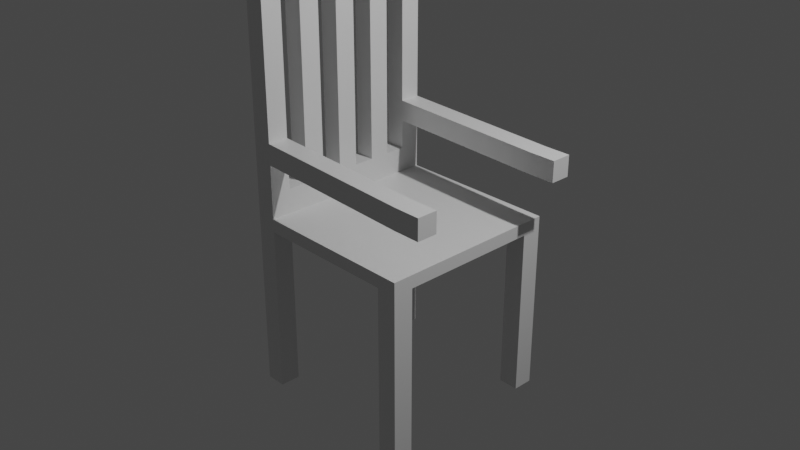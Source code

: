 # Source: chair.blend  (saved by Blender 2.92.15; exported with 4.5.12 LTS)
import bpy
from mathutils import Matrix  # noqa: F401  (used for matrix-valued properties, if any)

bpy.ops.wm.read_factory_settings(use_empty=True)
scene = bpy.context.scene
scene.name = 'Scene'

# ---- collections
col_collection = bpy.data.collections.new('Collection'); scene.collection.children.link(col_collection)

# ---- materials (node trees are filled in below, after node groups)
mat_material = bpy.data.materials.new('Material')
mat_material.alpha_threshold = 0.0
mat_material.use_transparent_shadow = False
mat_material.line_color = (0.0, 0.0, 0.0, 1.0)

# ---- material node trees
mat_material.use_nodes = True; mat_material.node_tree.nodes.clear()
_N = mat_material.node_tree.nodes; _L = mat_material.node_tree.links
n0 = _N.new('ShaderNodeOutputMaterial'); n0.name = 'Material Output'; n0.location = (300, 300)
n1 = _N.new('ShaderNodeBsdfPrincipled'); n1.name = 'Principled BSDF'; n1.location = (10, 300)
n1.distribution = 'GGX'
n1.subsurface_method = 'BURLEY'
n1.inputs[2].default_value = 0.4
n1.inputs[3].default_value = 1.45
n1.inputs[27].default_value = (0.0, 0.0, 0.0, 1.0)
n1.inputs[28].default_value = 1.0
_L.new(n1.outputs[0], n0.inputs[0])
n0.is_active_output = True

# ---- world
world_world = bpy.data.worlds.new('World'); scene.world = world_world
world_world.use_nodes = True; world_world.node_tree.nodes.clear()
_N = world_world.node_tree.nodes; _L = world_world.node_tree.links
n0 = _N.new('ShaderNodeOutputWorld'); n0.name = 'World Output'; n0.location = (300, 300)
n1 = _N.new('ShaderNodeBackground'); n1.name = 'Background'; n1.location = (10, 300)
n1.inputs[0].default_value = (0.05088, 0.05088, 0.05088, 1.0)
_L.new(n1.outputs[0], n0.inputs[0])
n0.is_active_output = True
world_world.color = (0.05088, 0.05088, 0.05088)
world_world.use_sun_shadow = False
world_world.sun_shadow_jitter_overblur = 0.0

# ---- cameras
cam_camera = bpy.data.cameras.new('Camera')
cam_camera.clip_end = 100.0
cam_camera.ortho_scale = 7.314

# ---- lights
light_light = bpy.data.lights.new('Light', 'POINT')
light_light.transmission_factor = 0.0
light_light.energy = 1000.0
light_light.shadow_soft_size = 0.1
light_light.shadow_maximum_resolution = 0.006
light_light.use_absolute_resolution = True

# ---- meshes
me_cube = bpy.data.meshes.new('Cube')
me_cube.from_pydata([(1.0, 1.0, 1.0), (1.0, 1.0, -1.0), (1.0, -1.0, 1.0), (1.0, -1.0, -1.0), (-1.0, 1.0, 1.0), (-1.0, 1.0, -1.0), (-1.0, -1.0, 1.0), (-1.0, -1.0, -1.0), (-1.0, 0.7778, -1.0), (-1.0, 0.5556, -1.0), (-1.0, 0.3333, -1.0), (-1.0, 0.1111, -1.0), (-1.0, -0.1111, -1.0), (-1.0, -0.3333, -1.0), (-1.0, -0.5556, -1.0), (-1.0, -0.7778, -1.0), (0.7778, 1.0, -1.0), (0.5556, 1.0, -1.0), (0.3333, 1.0, -1.0), (0.1111, 1.0, -1.0), (-0.1111, 1.0, -1.0), (-0.3333, 1.0, -1.0), (-0.5556, 1.0, -1.0), (-0.7778, 1.0, -1.0), (-0.7778, -1.0, -1.0), (-0.5556, -1.0, -1.0), (-0.3333, -1.0, -1.0), (-0.1111, -1.0, -1.0), (0.1111, -1.0, -1.0), (0.3333, -1.0, -1.0), (0.5556, -1.0, -1.0), (0.7778, -1.0, -1.0), (1.0, -0.7778, -1.0), (1.0, -0.5556, -1.0), (1.0, -0.3333, -1.0), (1.0, -0.1111, -1.0), (1.0, 0.1111, -1.0), (1.0, 0.3333, -1.0), (1.0, 0.5556, -1.0), (1.0, 0.7778, -1.0), (-0.7778, 0.7778, -1.0), (-0.7778, 0.5556, -1.0), (-0.7778, 0.3333, -1.0), (-0.7778, 0.1111, -1.0), (-0.7778, -0.1111, -1.0), (-0.7778, -0.3333, -1.0), (-0.7778, -0.5556, -1.0), (-0.7778, -0.7778, -1.0), (-0.5556, 0.7778, -1.0), (-0.5556, 0.5556, -1.0), (-0.5556, 0.3333, -1.0), (-0.5556, 0.1111, -1.0), (-0.5556, -0.1111, -1.0), (-0.5556, -0.3333, -1.0), (-0.5556, -0.5556, -1.0), (-0.5556, -0.7778, -1.0), (-0.3333, 0.7778, -1.0), (-0.3333, 0.5556, -1.0), (-0.3333, 0.3333, -1.0), (-0.3333, 0.1111, -1.0), (-0.3333, -0.1111, -1.0), (-0.3333, -0.3333, -1.0), (-0.3333, -0.5556, -1.0), (-0.3333, -0.7778, -1.0), (-0.1111, 0.7778, -1.0), (-0.1111, 0.5556, -1.0), (-0.1111, 0.3333, -1.0), (-0.1111, 0.1111, -1.0), (-0.1111, -0.1111, -1.0), (-0.1111, -0.3333, -1.0), (-0.1111, -0.5556, -1.0), (-0.1111, -0.7778, -1.0), (0.1111, 0.7778, -1.0), (0.1111, 0.5556, -1.0), (0.1111, 0.3333, -1.0), (0.1111, 0.1111, -1.0), (0.1111, -0.1111, -1.0), (0.1111, -0.3333, -1.0), (0.1111, -0.5556, -1.0), (0.1111, -0.7778, -1.0), (0.3333, 0.7778, -1.0), (0.3333, 0.5556, -1.0), (0.3333, 0.3333, -1.0), (0.3333, 0.1111, -1.0), (0.3333, -0.1111, -1.0), (0.3333, -0.3333, -1.0), (0.3333, -0.5556, -1.0), (0.3333, -0.7778, -1.0), (0.5556, 0.7778, -1.0), (0.5556, 0.5556, -1.0), (0.5556, 0.3333, -1.0), (0.5556, 0.1111, -1.0), (0.5556, -0.1111, -1.0), (0.5556, -0.3333, -1.0), (0.5556, -0.5556, -1.0), (0.5556, -0.7778, -1.0), (0.7778, 0.7778, -1.0), (0.7778, 0.5556, -1.0), (0.7778, 0.3333, -1.0), (0.7778, 0.1111, -1.0), (0.7778, -0.1111, -1.0), (0.7778, -0.3333, -1.0), (0.7778, -0.5556, -1.0), (0.7778, -0.7778, -1.0), (-1.0, -0.7778, -27.05), (-1.0, -1.0, -27.05), (-0.7778, 1.0, -27.05), (-1.0, 1.0, -27.05), (0.7778, -1.0, -27.05), (1.0, -1.0, -27.05), (1.0, 0.7778, -27.05), (1.0, 1.0, -27.05), (-1.0, 0.7778, -27.05), (0.7778, 1.0, -27.05), (-0.7778, -1.0, -27.05), (1.0, -0.7778, -27.05), (-0.7778, -0.7778, -27.05), (-0.7778, 0.7778, -27.05), (0.7778, -0.7778, -27.05), (0.7778, 0.7778, -27.05), (0.7778, -1.0, 1.0), (0.5556, -1.0, 1.0), (0.3333, -1.0, 1.0), (0.1111, -1.0, 1.0), (-0.1111, -1.0, 1.0), (-0.3333, -1.0, 1.0), (-0.5556, -1.0, 1.0), (-0.7778, -1.0, 1.0), (1.0, 0.7778, 1.0), (1.0, 0.5556, 1.0), (1.0, 0.3333, 1.0), (1.0, 0.1111, 1.0), (1.0, -0.1111, 1.0), (1.0, -0.3333, 1.0), (1.0, -0.5556, 1.0), (1.0, -0.7778, 1.0), (-1.0, -0.7778, 1.0), (-1.0, -0.5556, 1.0), (-1.0, -0.3333, 1.0), (-1.0, -0.1111, 1.0), (-1.0, 0.1111, 1.0), (-1.0, 0.3333, 1.0), (-1.0, 0.5556, 1.0), (-1.0, 0.7778, 1.0), (-0.7778, 1.0, 1.0), (-0.5556, 1.0, 1.0), (-0.3333, 1.0, 1.0), (-0.1111, 1.0, 1.0), (0.1111, 1.0, 1.0), (0.3333, 1.0, 1.0), (0.5556, 1.0, 1.0), (0.7778, 1.0, 1.0), (0.7778, 0.7778, 1.0), (0.7778, 0.5556, 1.0), (0.7778, 0.3333, 1.0), (0.7778, 0.1111, 1.0), (0.7778, -0.1111, 1.0), (0.7778, -0.3333, 1.0), (0.7778, -0.5556, 1.0), (0.7778, -0.7778, 1.0), (0.5556, 0.7778, 1.0), (0.5556, 0.5556, 1.0), (0.5556, 0.3333, 1.0), (0.5556, 0.1111, 1.0), (0.5556, -0.1111, 1.0), (0.5556, -0.3333, 1.0), (0.5556, -0.5556, 1.0), (0.5556, -0.7778, 1.0), (0.3333, 0.7778, 1.0), (0.3333, 0.5556, 1.0), (0.3333, 0.3333, 1.0), (0.3333, 0.1111, 1.0), (0.3333, -0.1111, 1.0), (0.3333, -0.3333, 1.0), (0.3333, -0.5556, 1.0), (0.3333, -0.7778, 1.0), (0.1111, 0.7778, 1.0), (0.1111, 0.5556, 1.0), (0.1111, 0.3333, 1.0), (0.1111, 0.1111, 1.0), (0.1111, -0.1111, 1.0), (0.1111, -0.3333, 1.0), (0.1111, -0.5556, 1.0), (0.1111, -0.7778, 1.0), (-0.1111, 0.7778, 1.0), (-0.1111, 0.5556, 1.0), (-0.1111, 0.3333, 1.0), (-0.1111, 0.1111, 1.0), (-0.1111, -0.1111, 1.0), (-0.1111, -0.3333, 1.0), (-0.1111, -0.5556, 1.0), (-0.1111, -0.7778, 1.0), (-0.3333, 0.7778, 1.0), (-0.3333, 0.5556, 1.0), (-0.3333, 0.3333, 1.0), (-0.3333, 0.1111, 1.0), (-0.3333, -0.1111, 1.0), (-0.3333, -0.3333, 1.0), (-0.3333, -0.5556, 1.0), (-0.3333, -0.7778, 1.0), (-0.5556, 0.7778, 1.0), (-0.5556, 0.5556, 1.0), (-0.5556, 0.3333, 1.0), (-0.5556, 0.1111, 1.0), (-0.5556, -0.1111, 1.0), (-0.5556, -0.3333, 1.0), (-0.5556, -0.5556, 1.0), (-0.5556, -0.7778, 1.0), (-0.7778, 0.7778, 1.0), (-0.7778, 0.5556, 1.0), (-0.7778, 0.3333, 1.0), (-0.7778, 0.1111, 1.0), (-0.7778, -0.1111, 1.0), (-0.7778, -0.3333, 1.0), (-0.7778, -0.5556, 1.0), (-0.7778, -0.7778, 1.0), (-0.7778, -1.0, 4.814), (-1.0, -1.0, 4.814), (-1.0, 0.7778, 4.814), (-1.0, 1.0, 4.814), (-1.0, -0.7778, 4.814), (-1.0, -0.5556, 4.814), (-1.0, -0.3333, 4.814), (-1.0, -0.1111, 4.814), (-1.0, 0.1111, 4.814), (-1.0, 0.3333, 4.814), (-1.0, 0.5556, 4.814), (-0.7778, 1.0, 4.814), (-0.7778, -0.7778, 4.814), (-0.7778, 0.7778, 4.814), (-0.7778, 0.5556, 4.814), (-0.7778, 0.3333, 4.814), (-0.7778, 0.1111, 4.814), (-0.7778, -0.1111, 4.814), (-0.7778, -0.3333, 4.814), (-0.7778, -0.5556, 4.814), (-0.7778, -1.0, 9.3), (-1.0, -1.0, 9.3), (-1.0, 0.7778, 9.3), (-1.0, 1.0, 9.3), (-1.0, -0.7778, 9.3), (-1.0, -0.5556, 9.3), (-1.0, -0.3333, 9.3), (-1.0, -0.1111, 9.3), (-1.0, 0.1111, 9.3), (-1.0, 0.3333, 9.3), (-1.0, 0.5556, 9.3), (-0.7778, 1.0, 9.3), (-0.7778, -0.7778, 9.3), (-0.7778, 0.7778, 9.3), (-0.7778, 0.5556, 9.3), (-0.7778, 0.3333, 9.3), (-0.7778, 0.1111, 9.3), (-0.7778, -0.1111, 9.3), (-0.7778, -0.3333, 9.3), (-0.7778, -0.5556, 9.3), (-0.7778, -1.0, 12.51), (-1.0, -1.0, 12.51), (-1.0, 0.7778, 12.51), (-1.0, 1.0, 12.51), (-1.0, -0.7778, 12.51), (-1.0, -0.5556, 12.51), (-1.0, -0.3333, 12.51), (-1.0, -0.1111, 12.51), (-1.0, 0.1111, 12.51), (-1.0, 0.3333, 12.51), (-1.0, 0.5556, 12.51), (-0.7778, 1.0, 12.51), (-0.7778, -0.7778, 12.51), (-0.7778, 0.7778, 12.51), (-0.7778, 0.5556, 12.51), (-0.7778, 0.3333, 12.51), (-0.7778, 0.1111, 12.51), (-0.7778, -0.1111, 12.51), (-0.7778, -0.3333, 12.51), (-0.7778, -0.5556, 12.51), (-0.7778, -1.0, 35.3), (-1.0, -1.0, 35.3), (-1.0, 0.7778, 35.3), (-1.0, 1.0, 35.3), (-1.0, -0.7778, 35.3), (-1.0, -0.5556, 35.3), (-1.0, -0.3333, 35.3), (-1.0, -0.1111, 35.3), (-1.0, 0.1111, 35.3), (-1.0, 0.3333, 35.3), (-1.0, 0.5556, 35.3), (-0.7778, 1.0, 35.3), (-0.7778, -0.7778, 35.3), (-0.7778, 0.7778, 35.3), (-0.7778, 0.5556, 35.3), (-0.7778, 0.3333, 35.3), (-0.7778, 0.1111, 35.3), (-0.7778, -0.1111, 35.3), (-0.7778, -0.3333, 35.3), (-0.7778, -0.5556, 35.3), (-0.7778, -1.0, 38.32), (-1.0, -1.0, 38.32), (-1.0, 0.7778, 38.32), (-1.0, 1.0, 38.32), (-1.0, -0.7778, 38.32), (-0.7778, 1.0, 38.32), (-0.7778, -0.7778, 38.32), (-0.7778, 0.7778, 38.32), (-1.0, -0.9494, 35.3), (-0.7778, -0.9494, 35.3), (-1.0, -0.9494, 38.32), (-0.7778, -0.9494, 38.32), (1.081, -0.8433, 9.09), (1.081, -1.066, 9.09), (1.081, 0.9344, 9.09), (1.081, 0.7122, 9.09), (1.081, -0.8433, 12.29), (1.081, -1.066, 12.29), (1.081, 0.9344, 12.29), (1.081, 0.7122, 12.29), (1.364, -0.8433, 9.09), (1.364, -1.066, 9.09), (1.364, 0.9344, 9.09), (1.364, 0.7122, 9.09), (1.364, -0.8433, 12.29), (1.364, -1.066, 12.29), (1.364, 0.9344, 12.29), (1.364, 0.7122, 12.29)], [], [(141, 140, 224, 225), (3, 2, 120, 121, 122, 123, 124, 125, 126, 127, 6, 7, 24, 25, 26, 27, 28, 29, 30, 31), (7, 6, 136, 137, 138, 139, 140, 141, 142, 143, 4, 5, 8, 9, 10, 11, 12, 13, 14, 15), (1, 39, 110, 111), (1, 0, 128, 129, 130, 131, 132, 133, 134, 135, 2, 3, 32, 33, 34, 35, 36, 37, 38, 39), (5, 4, 144, 145, 146, 147, 148, 149, 150, 151, 0, 1, 16, 17, 18, 19, 20, 21, 22, 23), (31, 103, 118, 108), (47, 55, 25, 24), (55, 63, 26, 25), (63, 71, 27, 26), (71, 79, 28, 27), (79, 87, 29, 28), (87, 95, 30, 29), (95, 103, 31, 30), (39, 96, 119, 110), (8, 40, 41, 9), (9, 41, 42, 10), (10, 42, 43, 11), (11, 43, 44, 12), (12, 44, 45, 13), (13, 45, 46, 14), (14, 46, 47, 15), (23, 22, 48, 40), (40, 48, 49, 41), (41, 49, 50, 42), (42, 50, 51, 43), (43, 51, 52, 44), (44, 52, 53, 45), (45, 53, 54, 46), (46, 54, 55, 47), (22, 21, 56, 48), (48, 56, 57, 49), (49, 57, 58, 50), (50, 58, 59, 51), (51, 59, 60, 52), (52, 60, 61, 53), (53, 61, 62, 54), (54, 62, 63, 55), (21, 20, 64, 56), (56, 64, 65, 57), (57, 65, 66, 58), (58, 66, 67, 59), (59, 67, 68, 60), (60, 68, 69, 61), (61, 69, 70, 62), (62, 70, 71, 63), (20, 19, 72, 64), (64, 72, 73, 65), (65, 73, 74, 66), (66, 74, 75, 67), (67, 75, 76, 68), (68, 76, 77, 69), (69, 77, 78, 70), (70, 78, 79, 71), (19, 18, 80, 72), (72, 80, 81, 73), (73, 81, 82, 74), (74, 82, 83, 75), (75, 83, 84, 76), (76, 84, 85, 77), (77, 85, 86, 78), (78, 86, 87, 79), (18, 17, 88, 80), (80, 88, 89, 81), (81, 89, 90, 82), (82, 90, 91, 83), (83, 91, 92, 84), (84, 92, 93, 85), (85, 93, 94, 86), (86, 94, 95, 87), (17, 16, 96, 88), (88, 96, 97, 89), (89, 97, 98, 90), (90, 98, 99, 91), (91, 99, 100, 92), (92, 100, 101, 93), (93, 101, 102, 94), (94, 102, 103, 95), (103, 32, 115, 118), (96, 39, 38, 97), (97, 38, 37, 98), (98, 37, 36, 99), (99, 36, 35, 100), (100, 35, 34, 101), (101, 34, 33, 102), (102, 33, 32, 103), (118, 115, 109, 108), (104, 116, 114, 105), (107, 106, 117, 112), (113, 111, 110, 119), (96, 16, 113, 119), (15, 47, 116, 104), (8, 5, 107, 112), (40, 8, 112, 117), (16, 1, 111, 113), (24, 7, 105, 114), (32, 3, 109, 115), (47, 24, 114, 116), (7, 15, 104, 105), (3, 31, 108, 109), (23, 40, 117, 106), (5, 23, 106, 107), (135, 159, 120, 2), (159, 167, 121, 120), (167, 175, 122, 121), (175, 183, 123, 122), (183, 191, 124, 123), (191, 199, 125, 124), (199, 207, 126, 125), (207, 215, 127, 126), (0, 151, 152, 128), (128, 152, 153, 129), (129, 153, 154, 130), (130, 154, 155, 131), (131, 155, 156, 132), (132, 156, 157, 133), (133, 157, 158, 134), (134, 158, 159, 135), (151, 150, 160, 152), (152, 160, 161, 153), (153, 161, 162, 154), (154, 162, 163, 155), (155, 163, 164, 156), (156, 164, 165, 157), (157, 165, 166, 158), (158, 166, 167, 159), (150, 149, 168, 160), (160, 168, 169, 161), (161, 169, 170, 162), (162, 170, 171, 163), (163, 171, 172, 164), (164, 172, 173, 165), (165, 173, 174, 166), (166, 174, 175, 167), (149, 148, 176, 168), (168, 176, 177, 169), (169, 177, 178, 170), (170, 178, 179, 171), (171, 179, 180, 172), (172, 180, 181, 173), (173, 181, 182, 174), (174, 182, 183, 175), (148, 147, 184, 176), (176, 184, 185, 177), (177, 185, 186, 178), (178, 186, 187, 179), (179, 187, 188, 180), (180, 188, 189, 181), (181, 189, 190, 182), (182, 190, 191, 183), (147, 146, 192, 184), (184, 192, 193, 185), (185, 193, 194, 186), (186, 194, 195, 187), (187, 195, 196, 188), (188, 196, 197, 189), (189, 197, 198, 190), (190, 198, 199, 191), (146, 145, 200, 192), (192, 200, 201, 193), (193, 201, 202, 194), (194, 202, 203, 195), (195, 203, 204, 196), (196, 204, 205, 197), (197, 205, 206, 198), (198, 206, 207, 199), (145, 144, 208, 200), (200, 208, 209, 201), (201, 209, 210, 202), (202, 210, 211, 203), (203, 211, 212, 204), (204, 212, 213, 205), (205, 213, 214, 206), (206, 214, 215, 207), (127, 215, 228, 216), (214, 213, 234, 235), (140, 139, 223, 224), (213, 212, 233, 234), (139, 138, 222, 223), (212, 211, 232, 233), (4, 143, 218, 219), (138, 137, 221, 222), (227, 219, 239, 247), (220, 217, 237, 240), (229, 218, 226, 230), (223, 233, 253, 243), (231, 225, 224, 232), (233, 232, 252, 253), (233, 223, 222, 234), (219, 218, 238, 239), (235, 221, 220, 228), (215, 214, 235, 228), (142, 141, 225, 226), (208, 144, 227, 229), (6, 127, 216, 217), (209, 208, 229, 230), (143, 142, 226, 218), (136, 6, 217, 220), (210, 209, 230, 231), (144, 4, 219, 227), (137, 136, 220, 221), (211, 210, 231, 232), (237, 236, 256, 257), (248, 268, 312, 308), (245, 251, 271, 265), (247, 239, 259, 267), (250, 246, 266, 270), (234, 222, 242, 254), (235, 234, 254, 255), (216, 228, 248, 236), (221, 235, 255, 241), (222, 221, 241, 242), (229, 227, 247, 249), (228, 220, 240, 248), (218, 229, 249, 238), (224, 223, 243, 244), (230, 226, 246, 250), (231, 230, 250, 251), (225, 231, 251, 245), (217, 216, 236, 237), (226, 225, 245, 246), (232, 224, 244, 252), (264, 263, 283, 284), (275, 274, 294, 295), (261, 275, 295, 281), (262, 261, 281, 282), (273, 272, 292, 293), (252, 244, 264, 272), (267, 269, 315, 314), (239, 238, 258, 259), (243, 253, 273, 263), (251, 250, 270, 271), (240, 237, 257, 260), (254, 242, 262, 274), (253, 252, 272, 273), (242, 241, 261, 262), (241, 255, 275, 261), (255, 254, 274, 275), (244, 243, 263, 264), (248, 240, 260, 268), (238, 249, 269, 258), (246, 245, 265, 266), (279, 278, 298, 299), (278, 289, 305, 304), (290, 286, 285, 291), (292, 284, 283, 293), (294, 282, 281, 295), (268, 260, 280, 288), (258, 269, 289, 278), (266, 265, 285, 286), (270, 266, 286, 290), (267, 259, 279, 287), (265, 271, 291, 285), (256, 268, 288, 276), (257, 256, 276, 277), (272, 264, 284, 292), (269, 267, 287, 289), (259, 258, 278, 279), (263, 273, 293, 283), (271, 270, 290, 291), (260, 257, 277, 280), (274, 262, 282, 294), (302, 300, 297, 296), (301, 299, 298, 303), (288, 280, 300, 302), (289, 287, 301, 303), (287, 279, 299, 301), (280, 277, 297, 300), (277, 276, 296, 297), (276, 288, 302, 296), (304, 305, 307, 306), (289, 303, 307, 305), (303, 298, 306, 307), (298, 278, 304, 306), (311, 310, 318, 319), (314, 315, 323, 322), (236, 248, 308, 309), (269, 249, 311, 315), (268, 256, 313, 312), (256, 236, 309, 313), (247, 267, 314, 310), (249, 247, 310, 311), (317, 316, 320, 321), (319, 318, 322, 323), (313, 309, 317, 321), (310, 314, 322, 318), (312, 313, 321, 320), (309, 308, 316, 317), (315, 311, 319, 323), (308, 312, 320, 316)])
_uv = me_cube.uv_layers.new(name='UVMap')
_uv.uv.foreach_set('vector', [0.625, 0.1667, 0.625, 0.1389, 0.625, 0.1389, 0.625, 0.1667, 0.375, 0.75, 0.625, 0.75, 0.625, 0.7778, 0.625, 0.8056, 0.625, 0.8333, 0.625, 0.8611, 0.625, 0.8889, 0.625, 0.9167, 0.625, 0.9444, 0.625, 0.9722, 0.625, 1.0, 0.375, 1.0, 0.375, 0.9722, 0.375, 0.9444, 0.375, 0.9167, 0.375, 0.8889, 0.375, 0.8611, 0.375, 0.8333, 0.375, 0.8056, 0.375, 0.7778, 0.375, 0.0, 0.625, 0.0, 0.625, 0.02778, 0.625, 0.05556, 0.625, 0.08333, 0.625, 0.1111, 0.625, 0.1389, 0.625, 0.1667, 0.625, 0.1944, 0.625, 0.2222, 0.625, 0.25, 0.375, 0.25, 0.375, 0.2222, 0.375, 0.1944, 0.375, 0.1667, 0.375, 0.1389, 0.375, 0.1111, 0.375, 0.08333, 0.375, 0.05556, 0.375, 0.02778, 0.375, 0.5, 0.375, 0.5278, 0.375, 0.5278, 0.375, 0.5, 0.375, 0.5, 0.625, 0.5, 0.625, 0.5278, 0.625, 0.5556, 0.625, 0.5833, 0.625, 0.6111, 0.625, 0.6389, 0.625, 0.6667, 0.625, 0.6944, 0.625, 0.7222, 0.625, 0.75, 0.375, 0.75, 0.375, 0.7222, 0.375, 0.6944, 0.375, 0.6667, 0.375, 0.6389, 0.375, 0.6111, 0.375, 0.5833, 0.375, 0.5556, 0.375, 0.5278, 0.375, 0.25, 0.625, 0.25, 0.625, 0.2778, 0.625, 0.3056, 0.625, 0.3333, 0.625, 0.3611, 0.625, 0.3889, 0.625, 0.4167, 0.625, 0.4444, 0.625, 0.4722, 0.625, 0.5, 0.375, 0.5, 0.375, 0.4722, 0.375, 0.4444, 0.375, 0.4167, 0.375, 0.3889, 0.375, 0.3611, 0.375, 0.3333, 0.375, 0.3056, 0.375, 0.2778, 0.3472, 0.75, 0.3472, 0.7222, 0.3472, 0.7222, 0.3472, 0.75, 0.1528, 0.7222, 0.1806, 0.7222, 0.1806, 0.75, 0.1528, 0.75, 0.1806, 0.7222, 0.2083, 0.7222, 0.2083, 0.75, 0.1806, 0.75, 0.2083, 0.7222, 0.2361, 0.7222, 0.2361, 0.75, 0.2083, 0.75, 0.2361, 0.7222, 0.2639, 0.7222, 0.2639, 0.75, 0.2361, 0.75, 0.2639, 0.7222, 0.2917, 0.7222, 0.2917, 0.75, 0.2639, 0.75, 0.2917, 0.7222, 0.3194, 0.7222, 0.3194, 0.75, 0.2917, 0.75, 0.3194, 0.7222, 0.3472, 0.7222, 0.3472, 0.75, 0.3194, 0.75, 0.375, 0.5278, 0.3472, 0.5278, 0.3472, 0.5278, 0.375, 0.5278, 0.125, 0.5278, 0.1528, 0.5278, 0.1528, 0.5556, 0.125, 0.5556, 0.125, 0.5556, 0.1528, 0.5556, 0.1528, 0.5833, 0.125, 0.5833, 0.125, 0.5833, 0.1528, 0.5833, 0.1528, 0.6111, 0.125, 0.6111, 0.125, 0.6111, 0.1528, 0.6111, 0.1528, 0.6389, 0.125, 0.6389, 0.125, 0.6389, 0.1528, 0.6389, 0.1528, 0.6667, 0.125, 0.6667, 0.125, 0.6667, 0.1528, 0.6667, 0.1528, 0.6944, 0.125, 0.6944, 0.125, 0.6944, 0.1528, 0.6944, 0.1528, 0.7222, 0.125, 0.7222, 0.1528, 0.5, 0.1806, 0.5, 0.1806, 0.5278, 0.1528, 0.5278, 0.1528, 0.5278, 0.1806, 0.5278, 0.1806, 0.5556, 0.1528, 0.5556, 0.1528, 0.5556, 0.1806, 0.5556, 0.1806, 0.5833, 0.1528, 0.5833, 0.1528, 0.5833, 0.1806, 0.5833, 0.1806, 0.6111, 0.1528, 0.6111, 0.1528, 0.6111, 0.1806, 0.6111, 0.1806, 0.6389, 0.1528, 0.6389, 0.1528, 0.6389, 0.1806, 0.6389, 0.1806, 0.6667, 0.1528, 0.6667, 0.1528, 0.6667, 0.1806, 0.6667, 0.1806, 0.6944, 0.1528, 0.6944, 0.1528, 0.6944, 0.1806, 0.6944, 0.1806, 0.7222, 0.1528, 0.7222, 0.1806, 0.5, 0.2083, 0.5, 0.2083, 0.5278, 0.1806, 0.5278, 0.1806, 0.5278, 0.2083, 0.5278, 0.2083, 0.5556, 0.1806, 0.5556, 0.1806, 0.5556, 0.2083, 0.5556, 0.2083, 0.5833, 0.1806, 0.5833, 0.1806, 0.5833, 0.2083, 0.5833, 0.2083, 0.6111, 0.1806, 0.6111, 0.1806, 0.6111, 0.2083, 0.6111, 0.2083, 0.6389, 0.1806, 0.6389, 0.1806, 0.6389, 0.2083, 0.6389, 0.2083, 0.6667, 0.1806, 0.6667, 0.1806, 0.6667, 0.2083, 0.6667, 0.2083, 0.6944, 0.1806, 0.6944, 0.1806, 0.6944, 0.2083, 0.6944, 0.2083, 0.7222, 0.1806, 0.7222, 0.2083, 0.5, 0.2361, 0.5, 0.2361, 0.5278, 0.2083, 0.5278, 0.2083, 0.5278, 0.2361, 0.5278, 0.2361, 0.5556, 0.2083, 0.5556, 0.2083, 0.5556, 0.2361, 0.5556, 0.2361, 0.5833, 0.2083, 0.5833, 0.2083, 0.5833, 0.2361, 0.5833, 0.2361, 0.6111, 0.2083, 0.6111, 0.2083, 0.6111, 0.2361, 0.6111, 0.2361, 0.6389, 0.2083, 0.6389, 0.2083, 0.6389, 0.2361, 0.6389, 0.2361, 0.6667, 0.2083, 0.6667, 0.2083, 0.6667, 0.2361, 0.6667, 0.2361, 0.6944, 0.2083, 0.6944, 0.2083, 0.6944, 0.2361, 0.6944, 0.2361, 0.7222, 0.2083, 0.7222, 0.2361, 0.5, 0.2639, 0.5, 0.2639, 0.5278, 0.2361, 0.5278, 0.2361, 0.5278, 0.2639, 0.5278, 0.2639, 0.5556, 0.2361, 0.5556, 0.2361, 0.5556, 0.2639, 0.5556, 0.2639, 0.5833, 0.2361, 0.5833, 0.2361, 0.5833, 0.2639, 0.5833, 0.2639, 0.6111, 0.2361, 0.6111, 0.2361, 0.6111, 0.2639, 0.6111, 0.2639, 0.6389, 0.2361, 0.6389, 0.2361, 0.6389, 0.2639, 0.6389, 0.2639, 0.6667, 0.2361, 0.6667, 0.2361, 0.6667, 0.2639, 0.6667, 0.2639, 0.6944, 0.2361, 0.6944, 0.2361, 0.6944, 0.2639, 0.6944, 0.2639, 0.7222, 0.2361, 0.7222, 0.2639, 0.5, 0.2917, 0.5, 0.2917, 0.5278, 0.2639, 0.5278, 0.2639, 0.5278, 0.2917, 0.5278, 0.2917, 0.5556, 0.2639, 0.5556, 0.2639, 0.5556, 0.2917, 0.5556, 0.2917, 0.5833, 0.2639, 0.5833, 0.2639, 0.5833, 0.2917, 0.5833, 0.2917, 0.6111, 0.2639, 0.6111, 0.2639, 0.6111, 0.2917, 0.6111, 0.2917, 0.6389, 0.2639, 0.6389, 0.2639, 0.6389, 0.2917, 0.6389, 0.2917, 0.6667, 0.2639, 0.6667, 0.2639, 0.6667, 0.2917, 0.6667, 0.2917, 0.6944, 0.2639, 0.6944, 0.2639, 0.6944, 0.2917, 0.6944, 0.2917, 0.7222, 0.2639, 0.7222, 0.2917, 0.5, 0.3194, 0.5, 0.3194, 0.5278, 0.2917, 0.5278, 0.2917, 0.5278, 0.3194, 0.5278, 0.3194, 0.5556, 0.2917, 0.5556, 0.2917, 0.5556, 0.3194, 0.5556, 0.3194, 0.5833, 0.2917, 0.5833, 0.2917, 0.5833, 0.3194, 0.5833, 0.3194, 0.6111, 0.2917, 0.6111, 0.2917, 0.6111, 0.3194, 0.6111, 0.3194, 0.6389, 0.2917, 0.6389, 0.2917, 0.6389, 0.3194, 0.6389, 0.3194, 0.6667, 0.2917, 0.6667, 0.2917, 0.6667, 0.3194, 0.6667, 0.3194, 0.6944, 0.2917, 0.6944, 0.2917, 0.6944, 0.3194, 0.6944, 0.3194, 0.7222, 0.2917, 0.7222, 0.3194, 0.5, 0.3472, 0.5, 0.3472, 0.5278, 0.3194, 0.5278, 0.3194, 0.5278, 0.3472, 0.5278, 0.3472, 0.5556, 0.3194, 0.5556, 0.3194, 0.5556, 0.3472, 0.5556, 0.3472, 0.5833, 0.3194, 0.5833, 0.3194, 0.5833, 0.3472, 0.5833, 0.3472, 0.6111, 0.3194, 0.6111, 0.3194, 0.6111, 0.3472, 0.6111, 0.3472, 0.6389, 0.3194, 0.6389, 0.3194, 0.6389, 0.3472, 0.6389, 0.3472, 0.6667, 0.3194, 0.6667, 0.3194, 0.6667, 0.3472, 0.6667, 0.3472, 0.6944, 0.3194, 0.6944, 0.3194, 0.6944, 0.3472, 0.6944, 0.3472, 0.7222, 0.3194, 0.7222, 0.3472, 0.7222, 0.375, 0.7222, 0.375, 0.7222, 0.3472, 0.7222, 0.3472, 0.5278, 0.375, 0.5278, 0.375, 0.5556, 0.3472, 0.5556, 0.3472, 0.5556, 0.375, 0.5556, 0.375, 0.5833, 0.3472, 0.5833, 0.3472, 0.5833, 0.375, 0.5833, 0.375, 0.6111, 0.3472, 0.6111, 0.3472, 0.6111, 0.375, 0.6111, 0.375, 0.6389, 0.3472, 0.6389, 0.3472, 0.6389, 0.375, 0.6389, 0.375, 0.6667, 0.3472, 0.6667, 0.3472, 0.6667, 0.375, 0.6667, 0.375, 0.6944, 0.3472, 0.6944, 0.3472, 0.6944, 0.375, 0.6944, 0.375, 0.7222, 0.3472, 0.7222, 0.3472, 0.7222, 0.375, 0.7222, 0.375, 0.75, 0.3472, 0.75, 0.125, 0.7222, 0.1528, 0.7222, 0.1528, 0.75, 0.125, 0.75, 0.125, 0.5, 0.1528, 0.5, 0.1528, 0.5278, 0.125, 0.5278, 0.3472, 0.5, 0.375, 0.5, 0.375, 0.5278, 0.3472, 0.5278, 0.3472, 0.5278, 0.3472, 0.5, 0.3472, 0.5, 0.3472, 0.5278, 0.125, 0.7222, 0.1528, 0.7222, 0.1528, 0.7222, 0.125, 0.7222, 0.375, 0.2222, 0.375, 0.25, 0.375, 0.25, 0.375, 0.2222, 0.1528, 0.5278, 0.125, 0.5278, 0.125, 0.5278, 0.1528, 0.5278, 0.375, 0.4722, 0.375, 0.5, 0.375, 0.5, 0.375, 0.4722, 0.375, 0.9722, 0.375, 1.0, 0.375, 1.0, 0.375, 0.9722, 0.375, 0.7222, 0.375, 0.75, 0.375, 0.75, 0.375, 0.7222, 0.1528, 0.7222, 0.1528, 0.75, 0.1528, 0.75, 0.1528, 0.7222, 0.375, 0.0, 0.375, 0.02778, 0.375, 0.02778, 0.375, 0.0, 0.375, 0.75, 0.375, 0.7778, 0.375, 0.7778, 0.375, 0.75, 0.1528, 0.5, 0.1528, 0.5278, 0.1528, 0.5278, 0.1528, 0.5, 0.375, 0.25, 0.375, 0.2778, 0.375, 0.2778, 0.375, 0.25, 0.625, 0.7222, 0.6528, 0.7222, 0.6528, 0.75, 0.625, 0.75, 0.6528, 0.7222, 0.6806, 0.7222, 0.6806, 0.75, 0.6528, 0.75, 0.6806, 0.7222, 0.7083, 0.7222, 0.7083, 0.75, 0.6806, 0.75, 0.7083, 0.7222, 0.7361, 0.7222, 0.7361, 0.75, 0.7083, 0.75, 0.7361, 0.7222, 0.7639, 0.7222, 0.7639, 0.75, 0.7361, 0.75, 0.7639, 0.7222, 0.7917, 0.7222, 0.7917, 0.75, 0.7639, 0.75, 0.7917, 0.7222, 0.8194, 0.7222, 0.8194, 0.75, 0.7917, 0.75, 0.8194, 0.7222, 0.8472, 0.7222, 0.8472, 0.75, 0.8194, 0.75, 0.625, 0.5, 0.6528, 0.5, 0.6528, 0.5278, 0.625, 0.5278, 0.625, 0.5278, 0.6528, 0.5278, 0.6528, 0.5556, 0.625, 0.5556, 0.625, 0.5556, 0.6528, 0.5556, 0.6528, 0.5833, 0.625, 0.5833, 0.625, 0.5833, 0.6528, 0.5833, 0.6528, 0.6111, 0.625, 0.6111, 0.625, 0.6111, 0.6528, 0.6111, 0.6528, 0.6389, 0.625, 0.6389, 0.625, 0.6389, 0.6528, 0.6389, 0.6528, 0.6667, 0.625, 0.6667, 0.625, 0.6667, 0.6528, 0.6667, 0.6528, 0.6944, 0.625, 0.6944, 0.625, 0.6944, 0.6528, 0.6944, 0.6528, 0.7222, 0.625, 0.7222, 0.6528, 0.5, 0.6806, 0.5, 0.6806, 0.5278, 0.6528, 0.5278, 0.6528, 0.5278, 0.6806, 0.5278, 0.6806, 0.5556, 0.6528, 0.5556, 0.6528, 0.5556, 0.6806, 0.5556, 0.6806, 0.5833, 0.6528, 0.5833, 0.6528, 0.5833, 0.6806, 0.5833, 0.6806, 0.6111, 0.6528, 0.6111, 0.6528, 0.6111, 0.6806, 0.6111, 0.6806, 0.6389, 0.6528, 0.6389, 0.6528, 0.6389, 0.6806, 0.6389, 0.6806, 0.6667, 0.6528, 0.6667, 0.6528, 0.6667, 0.6806, 0.6667, 0.6806, 0.6944, 0.6528, 0.6944, 0.6528, 0.6944, 0.6806, 0.6944, 0.6806, 0.7222, 0.6528, 0.7222, 0.6806, 0.5, 0.7083, 0.5, 0.7083, 0.5278, 0.6806, 0.5278, 0.6806, 0.5278, 0.7083, 0.5278, 0.7083, 0.5556, 0.6806, 0.5556, 0.6806, 0.5556, 0.7083, 0.5556, 0.7083, 0.5833, 0.6806, 0.5833, 0.6806, 0.5833, 0.7083, 0.5833, 0.7083, 0.6111, 0.6806, 0.6111, 0.6806, 0.6111, 0.7083, 0.6111, 0.7083, 0.6389, 0.6806, 0.6389, 0.6806, 0.6389, 0.7083, 0.6389, 0.7083, 0.6667, 0.6806, 0.6667, 0.6806, 0.6667, 0.7083, 0.6667, 0.7083, 0.6944, 0.6806, 0.6944, 0.6806, 0.6944, 0.7083, 0.6944, 0.7083, 0.7222, 0.6806, 0.7222, 0.7083, 0.5, 0.7361, 0.5, 0.7361, 0.5278, 0.7083, 0.5278, 0.7083, 0.5278, 0.7361, 0.5278, 0.7361, 0.5556, 0.7083, 0.5556, 0.7083, 0.5556, 0.7361, 0.5556, 0.7361, 0.5833, 0.7083, 0.5833, 0.7083, 0.5833, 0.7361, 0.5833, 0.7361, 0.6111, 0.7083, 0.6111, 0.7083, 0.6111, 0.7361, 0.6111, 0.7361, 0.6389, 0.7083, 0.6389, 0.7083, 0.6389, 0.7361, 0.6389, 0.7361, 0.6667, 0.7083, 0.6667, 0.7083, 0.6667, 0.7361, 0.6667, 0.7361, 0.6944, 0.7083, 0.6944, 0.7083, 0.6944, 0.7361, 0.6944, 0.7361, 0.7222, 0.7083, 0.7222, 0.7361, 0.5, 0.7639, 0.5, 0.7639, 0.5278, 0.7361, 0.5278, 0.7361, 0.5278, 0.7639, 0.5278, 0.7639, 0.5556, 0.7361, 0.5556, 0.7361, 0.5556, 0.7639, 0.5556, 0.7639, 0.5833, 0.7361, 0.5833, 0.7361, 0.5833, 0.7639, 0.5833, 0.7639, 0.6111, 0.7361, 0.6111, 0.7361, 0.6111, 0.7639, 0.6111, 0.7639, 0.6389, 0.7361, 0.6389, 0.7361, 0.6389, 0.7639, 0.6389, 0.7639, 0.6667, 0.7361, 0.6667, 0.7361, 0.6667, 0.7639, 0.6667, 0.7639, 0.6944, 0.7361, 0.6944, 0.7361, 0.6944, 0.7639, 0.6944, 0.7639, 0.7222, 0.7361, 0.7222, 0.7639, 0.5, 0.7917, 0.5, 0.7917, 0.5278, 0.7639, 0.5278, 0.7639, 0.5278, 0.7917, 0.5278, 0.7917, 0.5556, 0.7639, 0.5556, 0.7639, 0.5556, 0.7917, 0.5556, 0.7917, 0.5833, 0.7639, 0.5833, 0.7639, 0.5833, 0.7917, 0.5833, 0.7917, 0.6111, 0.7639, 0.6111, 0.7639, 0.6111, 0.7917, 0.6111, 0.7917, 0.6389, 0.7639, 0.6389, 0.7639, 0.6389, 0.7917, 0.6389, 0.7917, 0.6667, 0.7639, 0.6667, 0.7639, 0.6667, 0.7917, 0.6667, 0.7917, 0.6944, 0.7639, 0.6944, 0.7639, 0.6944, 0.7917, 0.6944, 0.7917, 0.7222, 0.7639, 0.7222, 0.7917, 0.5, 0.8194, 0.5, 0.8194, 0.5278, 0.7917, 0.5278, 0.7917, 0.5278, 0.8194, 0.5278, 0.8194, 0.5556, 0.7917, 0.5556, 0.7917, 0.5556, 0.8194, 0.5556, 0.8194, 0.5833, 0.7917, 0.5833, 0.7917, 0.5833, 0.8194, 0.5833, 0.8194, 0.6111, 0.7917, 0.6111, 0.7917, 0.6111, 0.8194, 0.6111, 0.8194, 0.6389, 0.7917, 0.6389, 0.7917, 0.6389, 0.8194, 0.6389, 0.8194, 0.6667, 0.7917, 0.6667, 0.7917, 0.6667, 0.8194, 0.6667, 0.8194, 0.6944, 0.7917, 0.6944, 0.7917, 0.6944, 0.8194, 0.6944, 0.8194, 0.7222, 0.7917, 0.7222, 0.8194, 0.5, 0.8472, 0.5, 0.8472, 0.5278, 0.8194, 0.5278, 0.8194, 0.5278, 0.8472, 0.5278, 0.8472, 0.5556, 0.8194, 0.5556, 0.8194, 0.5556, 0.8472, 0.5556, 0.8472, 0.5833, 0.8194, 0.5833, 0.8194, 0.5833, 0.8472, 0.5833, 0.8472, 0.6111, 0.8194, 0.6111, 0.8194, 0.6111, 0.8472, 0.6111, 0.8472, 0.6389, 0.8194, 0.6389, 0.8194, 0.6389, 0.8472, 0.6389, 0.8472, 0.6667, 0.8194, 0.6667, 0.8194, 0.6667, 0.8472, 0.6667, 0.8472, 0.6944, 0.8194, 0.6944, 0.8194, 0.6944, 0.8472, 0.6944, 0.8472, 0.7222, 0.8194, 0.7222, 0.8472, 0.75, 0.8472, 0.7222, 0.8472, 0.7222, 0.8472, 0.75, 0.8472, 0.6944, 0.8472, 0.6667, 0.8472, 0.6667, 0.8472, 0.6944, 0.625, 0.1389, 0.625, 0.1111, 0.625, 0.1111, 0.625, 0.1389, 0.8472, 0.6667, 0.8472, 0.6389, 0.8472, 0.6389, 0.8472, 0.6667, 0.625, 0.1111, 0.625, 0.08333, 0.625, 0.08333, 0.625, 0.1111, 0.8472, 0.6389, 0.8472, 0.6111, 0.8472, 0.6111, 0.8472, 0.6389, 0.625, 0.25, 0.625, 0.2222, 0.625, 0.2222, 0.625, 0.25, 0.625, 0.08333, 0.625, 0.05556, 0.625, 0.05556, 0.625, 0.08333, 0.625, 0.2778, 0.625, 0.25, 0.625, 0.25, 0.625, 0.2778, 0.625, 0.02778, 0.625, 0.0, 0.625, 0.0, 0.625, 0.02778, 0.8472, 0.5278, 0.875, 0.5278, 0.875, 0.5556, 0.8472, 0.5556, 0.875, 0.6389, 0.8472, 0.6389, 0.8472, 0.6389, 0.875, 0.6389, 0.8472, 0.5833, 0.875, 0.5833, 0.875, 0.6111, 0.8472, 0.6111, 0.8472, 0.6389, 0.8472, 0.6111, 0.8472, 0.6111, 0.8472, 0.6389, 0.8472, 0.6389, 0.875, 0.6389, 0.875, 0.6667, 0.8472, 0.6667, 0.625, 0.25, 0.625, 0.2222, 0.625, 0.2222, 0.625, 0.25, 0.8472, 0.6944, 0.875, 0.6944, 0.875, 0.7222, 0.8472, 0.7222, 0.8472, 0.7222, 0.8472, 0.6944, 0.8472, 0.6944, 0.8472, 0.7222, 0.625, 0.1944, 0.625, 0.1667, 0.625, 0.1667, 0.625, 0.1944, 0.8472, 0.5278, 0.8472, 0.5, 0.8472, 0.5, 0.8472, 0.5278, 0.625, 1.0, 0.625, 0.9722, 0.625, 0.9722, 0.625, 1.0, 0.8472, 0.5556, 0.8472, 0.5278, 0.8472, 0.5278, 0.8472, 0.5556, 0.625, 0.2222, 0.625, 0.1944, 0.625, 0.1944, 0.625, 0.2222, 0.625, 0.02778, 0.625, 0.0, 0.625, 0.0, 0.625, 0.02778, 0.8472, 0.5833, 0.8472, 0.5556, 0.8472, 0.5556, 0.8472, 0.5833, 0.625, 0.2778, 0.625, 0.25, 0.625, 0.25, 0.625, 0.2778, 0.625, 0.05556, 0.625, 0.02778, 0.625, 0.02778, 0.625, 0.05556, 0.8472, 0.6111, 0.8472, 0.5833, 0.8472, 0.5833, 0.8472, 0.6111, 0.625, 1.0, 0.625, 0.9722, 0.625, 0.9722, 0.625, 1.0, 0.8472, 0.7222, 0.8472, 0.7222, 0.8472, 0.7222, 0.8472, 0.7222, 0.875, 0.5833, 0.8472, 0.5833, 0.8472, 0.5833, 0.875, 0.5833, 0.625, 0.2778, 0.625, 0.25, 0.625, 0.25, 0.625, 0.2778, 0.8472, 0.5556, 0.875, 0.5556, 0.875, 0.5556, 0.8472, 0.5556, 0.8472, 0.6667, 0.875, 0.6667, 0.875, 0.6667, 0.8472, 0.6667, 0.8472, 0.6944, 0.8472, 0.6667, 0.8472, 0.6667, 0.8472, 0.6944, 0.8472, 0.75, 0.8472, 0.7222, 0.8472, 0.7222, 0.8472, 0.75, 0.875, 0.6944, 0.8472, 0.6944, 0.8472, 0.6944, 0.875, 0.6944, 0.625, 0.08333, 0.625, 0.05556, 0.625, 0.05556, 0.625, 0.08333, 0.8472, 0.5278, 0.8472, 0.5, 0.8472, 0.5, 0.8472, 0.5278, 0.8472, 0.7222, 0.875, 0.7222, 0.875, 0.7222, 0.8472, 0.7222, 0.875, 0.5278, 0.8472, 0.5278, 0.8472, 0.5278, 0.875, 0.5278, 0.625, 0.1389, 0.625, 0.1111, 0.625, 0.1111, 0.625, 0.1389, 0.8472, 0.5556, 0.875, 0.5556, 0.875, 0.5556, 0.8472, 0.5556, 0.8472, 0.5833, 0.8472, 0.5556, 0.8472, 0.5556, 0.8472, 0.5833, 0.875, 0.5833, 0.8472, 0.5833, 0.8472, 0.5833, 0.875, 0.5833, 0.625, 1.0, 0.625, 0.9722, 0.625, 0.9722, 0.625, 1.0, 0.625, 0.1944, 0.625, 0.1667, 0.625, 0.1667, 0.625, 0.1944, 0.8472, 0.6111, 0.875, 0.6111, 0.875, 0.6111, 0.8472, 0.6111, 0.625, 0.1389, 0.625, 0.1111, 0.625, 0.1111, 0.625, 0.1389, 0.8472, 0.6944, 0.8472, 0.6667, 0.8472, 0.6667, 0.8472, 0.6944, 0.875, 0.6944, 0.8472, 0.6944, 0.8472, 0.6944, 0.875, 0.6944, 0.625, 0.08333, 0.625, 0.05556, 0.625, 0.05556, 0.625, 0.08333, 0.8472, 0.6389, 0.8472, 0.6111, 0.8472, 0.6111, 0.8472, 0.6389, 0.8472, 0.6111, 0.875, 0.6111, 0.875, 0.6111, 0.8472, 0.6111, 0.8472, 0.5, 0.8472, 0.5278, 0.8472, 0.5278, 0.8472, 0.5, 0.625, 0.25, 0.625, 0.2222, 0.625, 0.2222, 0.625, 0.25, 0.875, 0.6389, 0.8472, 0.6389, 0.8472, 0.6389, 0.875, 0.6389, 0.8472, 0.5833, 0.8472, 0.5556, 0.8472, 0.5556, 0.8472, 0.5833, 0.625, 0.02778, 0.625, 0.0, 0.625, 0.0, 0.625, 0.02778, 0.8472, 0.6667, 0.875, 0.6667, 0.875, 0.6667, 0.8472, 0.6667, 0.8472, 0.6389, 0.8472, 0.6111, 0.8472, 0.6111, 0.8472, 0.6389, 0.625, 0.08333, 0.625, 0.05556, 0.625, 0.05556, 0.625, 0.08333, 0.875, 0.6944, 0.8472, 0.6944, 0.8472, 0.6944, 0.875, 0.6944, 0.8472, 0.6944, 0.8472, 0.6667, 0.8472, 0.6667, 0.8472, 0.6944, 0.625, 0.1389, 0.625, 0.1111, 0.625, 0.1111, 0.625, 0.1389, 0.8472, 0.7222, 0.875, 0.7222, 0.875, 0.7222, 0.8472, 0.7222, 0.875, 0.5278, 0.8472, 0.5278, 0.8472, 0.5278, 0.875, 0.5278, 0.625, 0.1944, 0.625, 0.1667, 0.625, 0.1667, 0.625, 0.1944, 0.625, 0.25, 0.625, 0.2222, 0.625, 0.2222, 0.625, 0.25, 0.875, 0.5278, 0.8472, 0.5278, 0.8472, 0.5278, 0.875, 0.5278, 0.8472, 0.5556, 0.875, 0.5556, 0.875, 0.5833, 0.8472, 0.5833, 0.8472, 0.6111, 0.875, 0.6111, 0.875, 0.6389, 0.8472, 0.6389, 0.8472, 0.6667, 0.875, 0.6667, 0.875, 0.6944, 0.8472, 0.6944, 0.8472, 0.7222, 0.875, 0.7222, 0.875, 0.7222, 0.8472, 0.7222, 0.875, 0.5278, 0.8472, 0.5278, 0.8472, 0.5278, 0.875, 0.5278, 0.625, 0.1944, 0.625, 0.1667, 0.625, 0.1667, 0.625, 0.1944, 0.8472, 0.5556, 0.875, 0.5556, 0.875, 0.5556, 0.8472, 0.5556, 0.625, 0.2778, 0.625, 0.25, 0.625, 0.25, 0.625, 0.2778, 0.875, 0.5833, 0.8472, 0.5833, 0.8472, 0.5833, 0.875, 0.5833, 0.8472, 0.75, 0.8472, 0.7222, 0.8472, 0.7222, 0.8472, 0.75, 0.625, 1.0, 0.625, 0.9722, 0.625, 0.9722, 0.625, 1.0, 0.8472, 0.6111, 0.875, 0.6111, 0.875, 0.6111, 0.8472, 0.6111, 0.8472, 0.5278, 0.8472, 0.5, 0.8472, 0.5, 0.8472, 0.5278, 0.625, 0.25, 0.625, 0.2222, 0.625, 0.2222, 0.625, 0.25, 0.875, 0.6389, 0.8472, 0.6389, 0.8472, 0.6389, 0.875, 0.6389, 0.8472, 0.5833, 0.8472, 0.5556, 0.8472, 0.5556, 0.8472, 0.5833, 0.625, 0.02778, 0.625, 0.0, 0.625, 0.0, 0.625, 0.02778, 0.8472, 0.6667, 0.875, 0.6667, 0.875, 0.6667, 0.8472, 0.6667, 0.8472, 0.7222, 0.875, 0.7222, 0.875, 0.75, 0.8472, 0.75, 0.8472, 0.5, 0.875, 0.5, 0.875, 0.5278, 0.8472, 0.5278, 0.8472, 0.7222, 0.875, 0.7222, 0.875, 0.7222, 0.8472, 0.7222, 0.8472, 0.5278, 0.8472, 0.5, 0.8472, 0.5, 0.8472, 0.5278, 0.625, 0.2778, 0.625, 0.25, 0.625, 0.25, 0.625, 0.2778, 0.625, 0.02778, 0.625, 0.0, 0.625, 0.0, 0.625, 0.02778, 0.625, 1.0, 0.625, 0.9722, 0.625, 0.9722, 0.625, 1.0, 0.8472, 0.75, 0.8472, 0.7222, 0.8472, 0.7222, 0.8472, 0.75, 0.875, 0.5278, 0.8472, 0.5278, 0.8472, 0.5278, 0.875, 0.5278, 0.8472, 0.5278, 0.8472, 0.5278, 0.8472, 0.5278, 0.8472, 0.5278, 0.8472, 0.5278, 0.875, 0.5278, 0.875, 0.5278, 0.8472, 0.5278, 0.625, 0.2222, 0.625, 0.2222, 0.625, 0.2222, 0.625, 0.2222, 0.8472, 0.5278, 0.8472, 0.5, 0.8472, 0.5, 0.8472, 0.5278, 0.8472, 0.5, 0.8472, 0.5278, 0.8472, 0.5278, 0.8472, 0.5, 0.8472, 0.75, 0.8472, 0.7222, 0.8472, 0.7222, 0.8472, 0.75, 0.8472, 0.5278, 0.8472, 0.5278, 0.8472, 0.5278, 0.8472, 0.5278, 0.8472, 0.7222, 0.8472, 0.75, 0.8472, 0.75, 0.8472, 0.7222, 0.625, 0.9722, 0.625, 0.9722, 0.625, 0.9722, 0.625, 0.9722, 0.625, 0.2778, 0.625, 0.2778, 0.625, 0.2778, 0.625, 0.2778, 0.8472, 0.5278, 0.8472, 0.5, 0.8472, 0.5, 0.8472, 0.5278, 0.8472, 0.75, 0.8472, 0.7222, 0.8472, 0.7222, 0.8472, 0.75, 0.8472, 0.5278, 0.8472, 0.5, 0.8472, 0.5, 0.8472, 0.5278, 0.625, 0.9722, 0.625, 0.9722, 0.625, 0.9722, 0.625, 0.9722, 0.625, 0.2778, 0.625, 0.2778, 0.625, 0.2778, 0.625, 0.2778, 0.8472, 0.7222, 0.8472, 0.75, 0.8472, 0.75, 0.8472, 0.7222, 0.8472, 0.75, 0.8472, 0.7222, 0.8472, 0.7222, 0.8472, 0.75, 0.8472, 0.5278, 0.8472, 0.5278, 0.8472, 0.5278, 0.8472, 0.5278, 0.8472, 0.7222, 0.8472, 0.7222, 0.8472, 0.7222, 0.8472, 0.7222])
me_cube.materials.append(mat_material)
me_cube.use_remesh_preserve_volume = False
me_cube.use_remesh_preserve_attributes = False
me_cube.use_mirror_vertex_groups = False
me_cube.update()

# ---- objects
ob_cube = bpy.data.objects.new('Cube', me_cube)
ob_light = bpy.data.objects.new('Light', light_light)
ob_camera = bpy.data.objects.new('Camera', cam_camera)

# ---- transforms, parenting, visibility, modifiers, constraints
ob_cube.location = (0.0, 0.0, -0.02211)
ob_cube.scale = (1.0, 1.0, 0.07088)
ob_cube.lock_rotations_4d = False
ob_cube.empty_display_type = 'ARROWS'
ob_cube.lineart.crease_threshold = 0.0
ob_light.location = (4.076, 1.005, 5.904)
ob_light.rotation_euler = (0.6503, 0.05522, 1.866)
ob_light.lock_rotations_4d = False
ob_light.empty_display_type = 'ARROWS'
ob_light.color = (0.0, 0.0, 0.0, 0.0)
ob_light.lineart.crease_threshold = 0.0
ob_camera.location = (7.359, -6.926, 4.958)
ob_camera.rotation_euler = (1.109, 0.0, 0.8149)
ob_camera.lock_rotations_4d = False
ob_camera.empty_display_type = 'ARROWS'
ob_camera.color = (0.0, 0.0, 0.0, 0.0)
ob_camera.display_type = 'WIRE'
ob_camera.lineart.crease_threshold = 0.0

# ---- collection membership
col_collection.objects.link(ob_cube)
col_collection.objects.link(ob_light)
col_collection.objects.link(ob_camera)

# ---- scene / render settings (as saved in the file)
scene.camera = ob_camera
scene.frame_start = 1; scene.frame_end = 250; scene.frame_set(1)
scene.render.engine = 'BLENDER_EEVEE_NEXT'
scene.cycles.use_denoising = False
scene.cycles.samples = 128
scene.cycles.sampling_pattern = 'TABULATED_SOBOL'
scene.cycles.use_adaptive_sampling = False
scene.cycles.use_light_tree = False
scene.view_settings.view_transform = 'Filmic'
bpy.context.view_layer.update()
